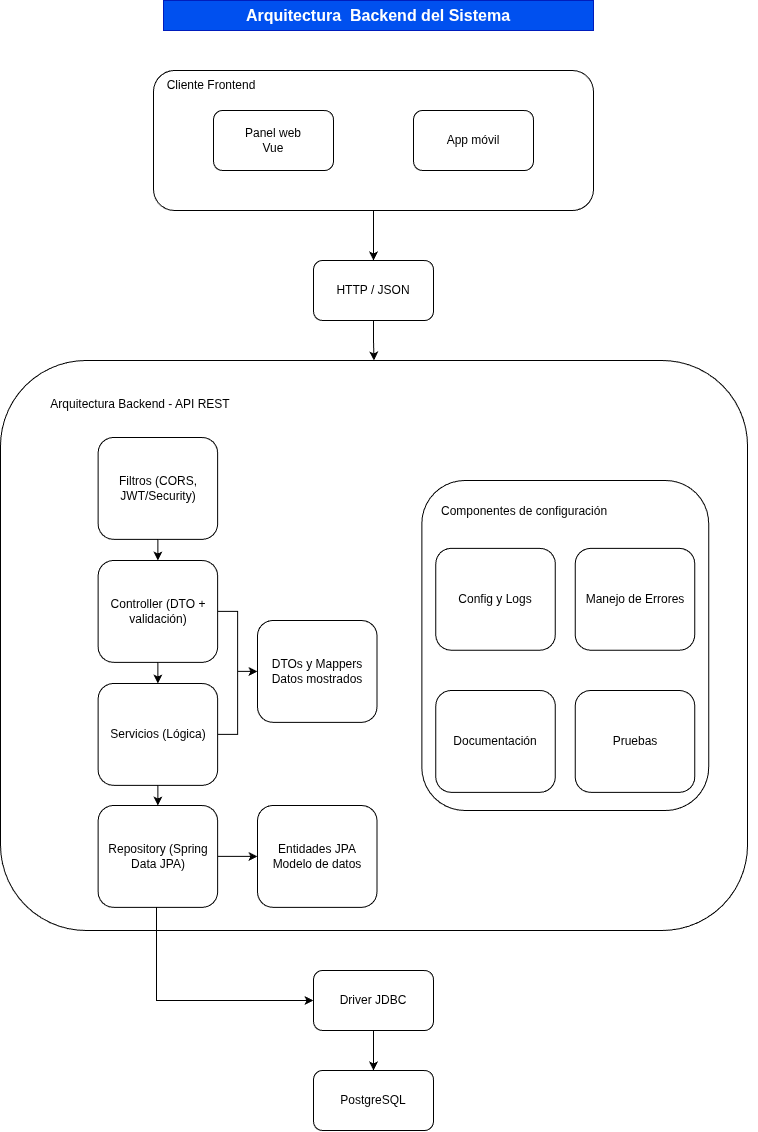

The diagram above was exported from draw.io. Its source (the exported page's mxGraphModel, read from the mxfile embedded in the PNG):
<mxGraphModel dx="2175" dy="1177" grid="1" gridSize="10" guides="1" tooltips="1" connect="1" arrows="1" fold="1" page="1" pageScale="1" pageWidth="827" pageHeight="1169" math="0" shadow="0">
  <root>
    <mxCell id="0" />
    <mxCell id="1" parent="0" />
    <mxCell id="l2Ota6COFPdXONb1doIN-47" edge="1" parent="1" source="Jw0i-9m1zQZ_rY8h2y6b-4" style="edgeStyle=orthogonalEdgeStyle;rounded=0;orthogonalLoop=1;jettySize=auto;html=1;defaultLabelBackgroundColor=page;" target="l2Ota6COFPdXONb1doIN-2" value="">
      <mxGeometry relative="1" as="geometry" />
    </mxCell>
    <mxCell id="Jw0i-9m1zQZ_rY8h2y6b-4" parent="1" style="rounded=1;whiteSpace=wrap;html=1;roundedPerimeter=1;" value="HTTP / JSON" vertex="1">
      <mxGeometry height="60" width="120" x="362" y="280" as="geometry" />
    </mxCell>
    <mxCell id="Jw0i-9m1zQZ_rY8h2y6b-7" connectable="0" parent="1" style="group" value="" vertex="1">
      <mxGeometry height="140" width="440" x="202" y="90" as="geometry" />
    </mxCell>
    <mxCell id="Jw0i-9m1zQZ_rY8h2y6b-5" parent="Jw0i-9m1zQZ_rY8h2y6b-7" style="rounded=1;whiteSpace=wrap;html=1;roundedPerimeter=1;align=left;" value="" vertex="1">
      <mxGeometry height="140" width="440" as="geometry" />
    </mxCell>
    <mxCell id="Jw0i-9m1zQZ_rY8h2y6b-1" parent="Jw0i-9m1zQZ_rY8h2y6b-7" style="rounded=1;whiteSpace=wrap;html=1;roundedPerimeter=1;" value="Panel web&lt;div&gt;Vue&lt;/div&gt;" vertex="1">
      <mxGeometry height="60" width="120" x="60" y="40" as="geometry" />
    </mxCell>
    <mxCell id="Jw0i-9m1zQZ_rY8h2y6b-2" parent="Jw0i-9m1zQZ_rY8h2y6b-7" style="rounded=1;whiteSpace=wrap;html=1;roundedPerimeter=1;" value="App móvil" vertex="1">
      <mxGeometry height="60" width="120" x="260" y="40" as="geometry" />
    </mxCell>
    <mxCell id="Jw0i-9m1zQZ_rY8h2y6b-6" parent="Jw0i-9m1zQZ_rY8h2y6b-7" style="text;html=1;whiteSpace=wrap;strokeColor=none;fillColor=none;align=center;verticalAlign=middle;rounded=0;" value="Cliente Frontend" vertex="1">
      <mxGeometry height="30" width="96" x="10" as="geometry" />
    </mxCell>
    <mxCell id="Jw0i-9m1zQZ_rY8h2y6b-8" parent="1" style="text;html=1;whiteSpace=wrap;strokeColor=#001DBC;fillColor=#0050ef;align=center;verticalAlign=middle;rounded=0;fontColor=#ffffff;fontStyle=1;fontSize=16;" value="Arquitectura&amp;nbsp; Backend del Sistema" vertex="1">
      <mxGeometry height="30" width="430" x="212" y="20" as="geometry" />
    </mxCell>
    <mxCell id="l2Ota6COFPdXONb1doIN-1" connectable="0" parent="1" style="group" value="" vertex="1">
      <mxGeometry height="560" width="757" x="49" y="390" as="geometry" />
    </mxCell>
    <mxCell id="l2Ota6COFPdXONb1doIN-2" parent="l2Ota6COFPdXONb1doIN-1" style="rounded=1;whiteSpace=wrap;html=1;roundedPerimeter=1;align=left;" value="" vertex="1">
      <mxGeometry height="570" width="747.0394736842105" y="-10" as="geometry" />
    </mxCell>
    <mxCell id="l2Ota6COFPdXONb1doIN-5" parent="l2Ota6COFPdXONb1doIN-1" style="text;html=1;whiteSpace=wrap;strokeColor=none;fillColor=none;align=center;verticalAlign=middle;rounded=0;" value="Arquitectura Backend - API REST" vertex="1">
      <mxGeometry height="67.87878787878788" width="203.73803827751198" x="37.84547248803828" y="0.0006403659233842089" as="geometry" />
    </mxCell>
    <mxCell id="vJayIU9UX9ht_4sTg_3I-14" edge="1" parent="l2Ota6COFPdXONb1doIN-1" source="l2Ota6COFPdXONb1doIN-10" style="edgeStyle=orthogonalEdgeStyle;rounded=0;orthogonalLoop=1;jettySize=auto;html=1;defaultLabelBackgroundColor=page;" target="l2Ota6COFPdXONb1doIN-11" value="">
      <mxGeometry relative="1" as="geometry" />
    </mxCell>
    <mxCell id="l2Ota6COFPdXONb1doIN-10" parent="l2Ota6COFPdXONb1doIN-1" style="rounded=1;whiteSpace=wrap;html=1;roundedPerimeter=1;fontStyle=0" value="Filtros&amp;nbsp;(CORS, JWT/Security)" vertex="1">
      <mxGeometry height="101.8181818181818" width="119.52631578947368" x="97.61315789473684" y="67.00166952544309" as="geometry" />
    </mxCell>
    <mxCell id="vJayIU9UX9ht_4sTg_3I-12" edge="1" parent="l2Ota6COFPdXONb1doIN-1" source="l2Ota6COFPdXONb1doIN-11" style="edgeStyle=orthogonalEdgeStyle;rounded=0;orthogonalLoop=1;jettySize=auto;html=1;defaultLabelBackgroundColor=page;" target="vJayIU9UX9ht_4sTg_3I-7" value="">
      <mxGeometry relative="1" as="geometry" />
    </mxCell>
    <mxCell id="vJayIU9UX9ht_4sTg_3I-15" edge="1" parent="l2Ota6COFPdXONb1doIN-1" source="l2Ota6COFPdXONb1doIN-11" style="edgeStyle=orthogonalEdgeStyle;rounded=0;orthogonalLoop=1;jettySize=auto;html=1;defaultLabelBackgroundColor=page;" target="l2Ota6COFPdXONb1doIN-12" value="">
      <mxGeometry relative="1" as="geometry" />
    </mxCell>
    <mxCell id="l2Ota6COFPdXONb1doIN-11" parent="l2Ota6COFPdXONb1doIN-1" style="rounded=1;whiteSpace=wrap;html=1;roundedPerimeter=1;" value="Controller (DTO + validación)" vertex="1">
      <mxGeometry height="101.8181818181818" width="119.52631578947368" x="97.61315789473684" y="190.00355631789594" as="geometry" />
    </mxCell>
    <mxCell id="vJayIU9UX9ht_4sTg_3I-13" edge="1" parent="l2Ota6COFPdXONb1doIN-1" source="l2Ota6COFPdXONb1doIN-12" style="edgeStyle=orthogonalEdgeStyle;rounded=0;orthogonalLoop=1;jettySize=auto;html=1;defaultLabelBackgroundColor=page;" target="vJayIU9UX9ht_4sTg_3I-7" value="">
      <mxGeometry relative="1" as="geometry" />
    </mxCell>
    <mxCell id="vJayIU9UX9ht_4sTg_3I-16" edge="1" parent="l2Ota6COFPdXONb1doIN-1" source="l2Ota6COFPdXONb1doIN-12" style="edgeStyle=orthogonalEdgeStyle;rounded=0;orthogonalLoop=1;jettySize=auto;html=1;defaultLabelBackgroundColor=page;" target="l2Ota6COFPdXONb1doIN-13" value="">
      <mxGeometry relative="1" as="geometry" />
    </mxCell>
    <mxCell id="l2Ota6COFPdXONb1doIN-12" parent="l2Ota6COFPdXONb1doIN-1" style="rounded=1;whiteSpace=wrap;html=1;roundedPerimeter=1;" value="Servicios (Lógica)" vertex="1">
      <mxGeometry height="101.82" width="119.52631578947368" x="97.61315789473684" y="313" as="geometry" />
    </mxCell>
    <mxCell id="vJayIU9UX9ht_4sTg_3I-11" edge="1" parent="l2Ota6COFPdXONb1doIN-1" source="l2Ota6COFPdXONb1doIN-13" style="edgeStyle=orthogonalEdgeStyle;rounded=0;orthogonalLoop=1;jettySize=auto;html=1;defaultLabelBackgroundColor=page;" target="vJayIU9UX9ht_4sTg_3I-8" value="">
      <mxGeometry relative="1" as="geometry" />
    </mxCell>
    <mxCell id="l2Ota6COFPdXONb1doIN-13" parent="l2Ota6COFPdXONb1doIN-1" style="rounded=1;whiteSpace=wrap;html=1;roundedPerimeter=1;" value="Repository (Spring Data JPA)" vertex="1">
      <mxGeometry height="101.8181818181818" width="119.52631578947368" x="97.61315789473684" y="435.0045454545454" as="geometry" />
    </mxCell>
    <mxCell id="vJayIU9UX9ht_4sTg_3I-7" parent="l2Ota6COFPdXONb1doIN-1" style="rounded=1;whiteSpace=wrap;html=1;roundedPerimeter=1;" value="DTOs y Mappers&lt;div&gt;Datos mostrados&lt;/div&gt;" vertex="1">
      <mxGeometry height="101.82" width="119.52631578947368" x="256.9815789473684" y="250" as="geometry" />
    </mxCell>
    <mxCell id="vJayIU9UX9ht_4sTg_3I-8" parent="l2Ota6COFPdXONb1doIN-1" style="rounded=1;whiteSpace=wrap;html=1;roundedPerimeter=1;" value="Entidades JPA&lt;div&gt;Modelo de datos&lt;/div&gt;" vertex="1">
      <mxGeometry height="101.8181818181818" width="119.52631578947368" x="256.9815789473684" y="435" as="geometry" />
    </mxCell>
    <mxCell id="vJayIU9UX9ht_4sTg_3I-18" connectable="0" parent="l2Ota6COFPdXONb1doIN-1" style="group" value="" vertex="1">
      <mxGeometry height="367.13" width="286.86315789473684" x="421.33026315789476" y="110" as="geometry" />
    </mxCell>
    <mxCell id="l2Ota6COFPdXONb1doIN-18" parent="vJayIU9UX9ht_4sTg_3I-18" style="rounded=1;whiteSpace=wrap;html=1;roundedPerimeter=1;" value="" vertex="1">
      <mxGeometry height="330" width="286.86315789473684" as="geometry" />
    </mxCell>
    <mxCell id="l2Ota6COFPdXONb1doIN-19" parent="vJayIU9UX9ht_4sTg_3I-18" style="rounded=1;whiteSpace=wrap;html=1;roundedPerimeter=1;" value="Config y Logs" vertex="1">
      <mxGeometry height="101.8181818181818" width="119.52631578947368" x="13.944736842105264" y="67.87757575757576" as="geometry" />
    </mxCell>
    <mxCell id="l2Ota6COFPdXONb1doIN-20" parent="vJayIU9UX9ht_4sTg_3I-18" style="rounded=1;whiteSpace=wrap;html=1;roundedPerimeter=1;" value="Manejo de Errores" vertex="1">
      <mxGeometry height="101.8181818181818" width="119.52631578947368" x="153.3921052631579" y="67.87757575757576" as="geometry" />
    </mxCell>
    <mxCell id="l2Ota6COFPdXONb1doIN-33" parent="vJayIU9UX9ht_4sTg_3I-18" style="rounded=1;whiteSpace=wrap;html=1;roundedPerimeter=1;" value="Documentación" vertex="1">
      <mxGeometry height="101.82" width="119.52631578947368" x="13.944736842105264" y="210" as="geometry" />
    </mxCell>
    <mxCell id="l2Ota6COFPdXONb1doIN-34" parent="vJayIU9UX9ht_4sTg_3I-18" style="rounded=1;whiteSpace=wrap;html=1;roundedPerimeter=1;" value="Pruebas" vertex="1">
      <mxGeometry height="101.8181818181818" width="119.52631578947368" x="153.3921052631579" y="210.0045454545454" as="geometry" />
    </mxCell>
    <mxCell id="l2Ota6COFPdXONb1doIN-50" parent="vJayIU9UX9ht_4sTg_3I-18" style="text;html=1;whiteSpace=wrap;strokeColor=none;fillColor=none;align=left;verticalAlign=middle;rounded=0;" value="Componentes de configuración" vertex="1">
      <mxGeometry height="50.9090909090909" width="229.09210526315792" x="17.928947368421053" y="5.089696969696973" as="geometry" />
    </mxCell>
    <mxCell id="l2Ota6COFPdXONb1doIN-49" edge="1" parent="1" source="l2Ota6COFPdXONb1doIN-6" style="edgeStyle=orthogonalEdgeStyle;rounded=0;orthogonalLoop=1;jettySize=auto;html=1;defaultLabelBackgroundColor=page;" target="l2Ota6COFPdXONb1doIN-8" value="">
      <mxGeometry relative="1" as="geometry" />
    </mxCell>
    <mxCell id="l2Ota6COFPdXONb1doIN-6" parent="1" style="rounded=1;whiteSpace=wrap;html=1;roundedPerimeter=1;" value="Driver JDBC" vertex="1">
      <mxGeometry height="60" width="120" x="362" y="990" as="geometry" />
    </mxCell>
    <mxCell id="l2Ota6COFPdXONb1doIN-8" parent="1" style="rounded=1;whiteSpace=wrap;html=1;roundedPerimeter=1;" value="PostgreSQL" vertex="1">
      <mxGeometry height="60" width="120" x="362" y="1090" as="geometry" />
    </mxCell>
    <mxCell id="l2Ota6COFPdXONb1doIN-35" edge="1" parent="1" source="Jw0i-9m1zQZ_rY8h2y6b-5" style="edgeStyle=orthogonalEdgeStyle;rounded=0;orthogonalLoop=1;jettySize=auto;html=1;defaultLabelBackgroundColor=page;" target="Jw0i-9m1zQZ_rY8h2y6b-4" value="">
      <mxGeometry relative="1" as="geometry" />
    </mxCell>
    <mxCell id="vJayIU9UX9ht_4sTg_3I-17" edge="1" parent="1" source="l2Ota6COFPdXONb1doIN-13" style="edgeStyle=orthogonalEdgeStyle;rounded=0;orthogonalLoop=1;jettySize=auto;html=1;defaultLabelBackgroundColor=page;" target="l2Ota6COFPdXONb1doIN-6">
      <mxGeometry relative="1" as="geometry">
        <Array as="points">
          <mxPoint x="205" y="1020" />
        </Array>
      </mxGeometry>
    </mxCell>
  </root>
</mxGraphModel>